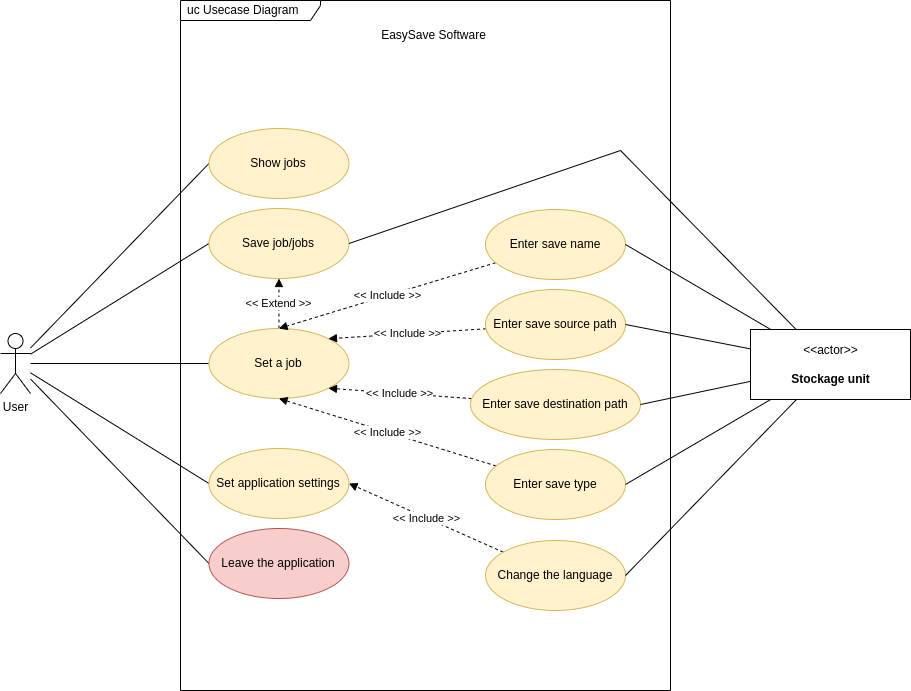

The diagram above was exported from draw.io. Its source (the exported page's mxGraphModel, read from the mxfile embedded in the PNG):
<mxGraphModel dx="1434" dy="773" grid="1" gridSize="10" guides="1" tooltips="1" connect="1" arrows="1" fold="1" page="1" pageScale="1" pageWidth="1169" pageHeight="827" background="#ffffff" math="0" shadow="0">
  <root>
    <mxCell id="0" />
    <mxCell id="1" parent="0" />
    <mxCell id="aKPTWr6dxV34dE_GAz9--41" value="" style="group" parent="1" vertex="1" connectable="0">
      <mxGeometry x="220" y="50" width="490" height="690" as="geometry" />
    </mxCell>
    <mxCell id="aKPTWr6dxV34dE_GAz9--6" value="uc Usecase Diagram" style="shape=umlFrame;whiteSpace=wrap;html=1;width=140;height=20;boundedLbl=1;verticalAlign=middle;align=left;spacingLeft=5;gradientColor=none;swimlaneFillColor=default;" parent="aKPTWr6dxV34dE_GAz9--41" vertex="1">
      <mxGeometry width="490" height="690" as="geometry" />
    </mxCell>
    <mxCell id="aKPTWr6dxV34dE_GAz9--40" value="EasySave Software" style="text;html=1;align=center;verticalAlign=middle;resizable=0;points=[];autosize=1;strokeColor=none;fillColor=none;" parent="aKPTWr6dxV34dE_GAz9--41" vertex="1">
      <mxGeometry x="187.5" y="20" width="130" height="30" as="geometry" />
    </mxCell>
    <mxCell id="aKPTWr6dxV34dE_GAz9--21" style="edgeStyle=none;rounded=0;orthogonalLoop=1;jettySize=auto;html=1;entryX=0;entryY=0.5;entryDx=0;entryDy=0;endArrow=none;endFill=0;" parent="1" source="OcLa6-1IRxNEXRJgyp4N-1" target="aKPTWr6dxV34dE_GAz9--9" edge="1">
      <mxGeometry relative="1" as="geometry" />
    </mxCell>
    <mxCell id="aKPTWr6dxV34dE_GAz9--22" style="edgeStyle=none;rounded=0;orthogonalLoop=1;jettySize=auto;html=1;entryX=0;entryY=0.5;entryDx=0;entryDy=0;endArrow=none;endFill=0;" parent="1" source="OcLa6-1IRxNEXRJgyp4N-1" target="aKPTWr6dxV34dE_GAz9--12" edge="1">
      <mxGeometry relative="1" as="geometry" />
    </mxCell>
    <mxCell id="aKPTWr6dxV34dE_GAz9--23" style="edgeStyle=none;rounded=0;orthogonalLoop=1;jettySize=auto;html=1;entryX=0;entryY=0.5;entryDx=0;entryDy=0;endArrow=none;endFill=0;" parent="1" source="OcLa6-1IRxNEXRJgyp4N-1" target="aKPTWr6dxV34dE_GAz9--7" edge="1">
      <mxGeometry relative="1" as="geometry" />
    </mxCell>
    <mxCell id="aKPTWr6dxV34dE_GAz9--24" style="edgeStyle=none;rounded=0;orthogonalLoop=1;jettySize=auto;html=1;entryX=0;entryY=0.5;entryDx=0;entryDy=0;endArrow=none;endFill=0;" parent="1" source="OcLa6-1IRxNEXRJgyp4N-1" target="aKPTWr6dxV34dE_GAz9--10" edge="1">
      <mxGeometry relative="1" as="geometry" />
    </mxCell>
    <mxCell id="aKPTWr6dxV34dE_GAz9--25" style="edgeStyle=none;rounded=0;orthogonalLoop=1;jettySize=auto;html=1;entryX=0;entryY=0.5;entryDx=0;entryDy=0;endArrow=none;endFill=0;" parent="1" source="OcLa6-1IRxNEXRJgyp4N-1" target="aKPTWr6dxV34dE_GAz9--11" edge="1">
      <mxGeometry relative="1" as="geometry" />
    </mxCell>
    <mxCell id="OcLa6-1IRxNEXRJgyp4N-1" value="User" style="shape=umlActor;verticalLabelPosition=bottom;verticalAlign=top;html=1;" parent="1" vertex="1">
      <mxGeometry x="40" y="383" width="30" height="60" as="geometry" />
    </mxCell>
    <mxCell id="3LHGWLnx6QcVGQNoxwh3-8" value="&amp;lt;&amp;lt; Extend &amp;gt;&amp;gt;" style="edgeStyle=none;rounded=0;orthogonalLoop=1;jettySize=auto;html=1;entryX=0.5;entryY=1;entryDx=0;entryDy=0;endArrow=block;endFill=1;dashed=1;" parent="1" source="aKPTWr6dxV34dE_GAz9--7" target="aKPTWr6dxV34dE_GAz9--12" edge="1">
      <mxGeometry relative="1" as="geometry" />
    </mxCell>
    <mxCell id="aKPTWr6dxV34dE_GAz9--7" value="Set a job" style="ellipse;whiteSpace=wrap;html=1;strokeColor=#d6b656;fillColor=#fff2cc;" parent="1" vertex="1">
      <mxGeometry x="248.46" y="378" width="140" height="70" as="geometry" />
    </mxCell>
    <mxCell id="aKPTWr6dxV34dE_GAz9--9" value="Show jobs" style="ellipse;whiteSpace=wrap;html=1;strokeColor=#d6b656;fillColor=#fff2cc;" parent="1" vertex="1">
      <mxGeometry x="248.46" y="178" width="140" height="70" as="geometry" />
    </mxCell>
    <mxCell id="aKPTWr6dxV34dE_GAz9--10" value="Set application settings" style="ellipse;whiteSpace=wrap;html=1;strokeColor=#d6b656;fillColor=#fff2cc;" parent="1" vertex="1">
      <mxGeometry x="248.46" y="498" width="140" height="70" as="geometry" />
    </mxCell>
    <mxCell id="aKPTWr6dxV34dE_GAz9--11" value="Leave the application" style="ellipse;whiteSpace=wrap;html=1;strokeColor=#b85450;fillColor=#f8cecc;" parent="1" vertex="1">
      <mxGeometry x="248.46" y="578" width="140" height="70" as="geometry" />
    </mxCell>
    <mxCell id="aKPTWr6dxV34dE_GAz9--12" value="Save job/jobs" style="ellipse;whiteSpace=wrap;html=1;strokeColor=#d6b656;fillColor=#fff2cc;" parent="1" vertex="1">
      <mxGeometry x="248.46" y="258" width="140" height="70" as="geometry" />
    </mxCell>
    <mxCell id="aKPTWr6dxV34dE_GAz9--33" value="&amp;lt;&amp;lt; Include &amp;gt;&amp;gt;" style="edgeStyle=none;rounded=0;orthogonalLoop=1;jettySize=auto;html=1;endArrow=block;endFill=1;entryX=0.5;entryY=0;entryDx=0;entryDy=0;dashed=1;" parent="1" source="aKPTWr6dxV34dE_GAz9--26" target="aKPTWr6dxV34dE_GAz9--7" edge="1">
      <mxGeometry relative="1" as="geometry" />
    </mxCell>
    <mxCell id="aKPTWr6dxV34dE_GAz9--26" value="Enter save name" style="ellipse;whiteSpace=wrap;html=1;strokeColor=#d6b656;fillColor=#fff2cc;" parent="1" vertex="1">
      <mxGeometry x="525" y="259" width="140" height="70" as="geometry" />
    </mxCell>
    <mxCell id="aKPTWr6dxV34dE_GAz9--34" value="&amp;lt;&amp;lt; Include &amp;gt;&amp;gt;" style="edgeStyle=none;rounded=0;orthogonalLoop=1;jettySize=auto;html=1;entryX=1;entryY=0;entryDx=0;entryDy=0;endArrow=block;endFill=1;dashed=1;" parent="1" source="aKPTWr6dxV34dE_GAz9--28" target="aKPTWr6dxV34dE_GAz9--7" edge="1">
      <mxGeometry relative="1" as="geometry" />
    </mxCell>
    <mxCell id="aKPTWr6dxV34dE_GAz9--28" value="Enter save source path" style="ellipse;whiteSpace=wrap;html=1;strokeColor=#d6b656;fillColor=#fff2cc;" parent="1" vertex="1">
      <mxGeometry x="525" y="339" width="140" height="70" as="geometry" />
    </mxCell>
    <mxCell id="aKPTWr6dxV34dE_GAz9--35" value="&amp;lt;&amp;lt; Include &amp;gt;&amp;gt;" style="edgeStyle=none;rounded=0;orthogonalLoop=1;jettySize=auto;html=1;entryX=1;entryY=1;entryDx=0;entryDy=0;endArrow=block;endFill=1;dashed=1;" parent="1" source="aKPTWr6dxV34dE_GAz9--29" target="aKPTWr6dxV34dE_GAz9--7" edge="1">
      <mxGeometry relative="1" as="geometry" />
    </mxCell>
    <mxCell id="aKPTWr6dxV34dE_GAz9--29" value="Enter save destination path" style="ellipse;whiteSpace=wrap;html=1;strokeColor=#d6b656;fillColor=#fff2cc;" parent="1" vertex="1">
      <mxGeometry x="510" y="419" width="170" height="70" as="geometry" />
    </mxCell>
    <mxCell id="aKPTWr6dxV34dE_GAz9--36" value="&amp;lt;&amp;lt; Include &amp;gt;&amp;gt;" style="edgeStyle=none;rounded=0;orthogonalLoop=1;jettySize=auto;html=1;entryX=0.5;entryY=1;entryDx=0;entryDy=0;endArrow=block;endFill=1;dashed=1;" parent="1" source="aKPTWr6dxV34dE_GAz9--30" target="aKPTWr6dxV34dE_GAz9--7" edge="1">
      <mxGeometry relative="1" as="geometry" />
    </mxCell>
    <mxCell id="aKPTWr6dxV34dE_GAz9--30" value="Enter save type" style="ellipse;whiteSpace=wrap;html=1;strokeColor=#d6b656;fillColor=#fff2cc;" parent="1" vertex="1">
      <mxGeometry x="525" y="499" width="140" height="70" as="geometry" />
    </mxCell>
    <mxCell id="aKPTWr6dxV34dE_GAz9--39" value="&amp;lt;&amp;lt; Include &amp;gt;&amp;gt;" style="edgeStyle=none;rounded=0;orthogonalLoop=1;jettySize=auto;html=1;entryX=1;entryY=0.5;entryDx=0;entryDy=0;endArrow=block;endFill=1;dashed=1;" parent="1" source="aKPTWr6dxV34dE_GAz9--38" target="aKPTWr6dxV34dE_GAz9--10" edge="1">
      <mxGeometry relative="1" as="geometry" />
    </mxCell>
    <mxCell id="aKPTWr6dxV34dE_GAz9--38" value="Change the language" style="ellipse;whiteSpace=wrap;html=1;strokeColor=#d6b656;fillColor=#fff2cc;" parent="1" vertex="1">
      <mxGeometry x="525" y="590" width="140" height="70" as="geometry" />
    </mxCell>
    <mxCell id="3LHGWLnx6QcVGQNoxwh3-2" style="rounded=0;orthogonalLoop=1;jettySize=auto;html=1;entryX=1;entryY=0.5;entryDx=0;entryDy=0;endArrow=none;endFill=0;" parent="1" source="3LHGWLnx6QcVGQNoxwh3-1" target="aKPTWr6dxV34dE_GAz9--26" edge="1">
      <mxGeometry relative="1" as="geometry" />
    </mxCell>
    <mxCell id="3LHGWLnx6QcVGQNoxwh3-3" style="edgeStyle=none;rounded=0;orthogonalLoop=1;jettySize=auto;html=1;entryX=1;entryY=0.5;entryDx=0;entryDy=0;endArrow=none;endFill=0;" parent="1" source="3LHGWLnx6QcVGQNoxwh3-1" target="aKPTWr6dxV34dE_GAz9--28" edge="1">
      <mxGeometry relative="1" as="geometry" />
    </mxCell>
    <mxCell id="3LHGWLnx6QcVGQNoxwh3-4" style="edgeStyle=none;rounded=0;orthogonalLoop=1;jettySize=auto;html=1;entryX=1;entryY=0.5;entryDx=0;entryDy=0;endArrow=none;endFill=0;" parent="1" source="3LHGWLnx6QcVGQNoxwh3-1" target="aKPTWr6dxV34dE_GAz9--29" edge="1">
      <mxGeometry relative="1" as="geometry" />
    </mxCell>
    <mxCell id="3LHGWLnx6QcVGQNoxwh3-5" style="edgeStyle=none;rounded=0;orthogonalLoop=1;jettySize=auto;html=1;entryX=1;entryY=0.5;entryDx=0;entryDy=0;endArrow=none;endFill=0;" parent="1" source="3LHGWLnx6QcVGQNoxwh3-1" target="aKPTWr6dxV34dE_GAz9--30" edge="1">
      <mxGeometry relative="1" as="geometry" />
    </mxCell>
    <mxCell id="3LHGWLnx6QcVGQNoxwh3-6" style="edgeStyle=none;rounded=0;orthogonalLoop=1;jettySize=auto;html=1;entryX=1;entryY=0.5;entryDx=0;entryDy=0;endArrow=none;endFill=0;" parent="1" source="3LHGWLnx6QcVGQNoxwh3-1" target="aKPTWr6dxV34dE_GAz9--38" edge="1">
      <mxGeometry relative="1" as="geometry" />
    </mxCell>
    <mxCell id="3LHGWLnx6QcVGQNoxwh3-7" style="edgeStyle=none;rounded=0;orthogonalLoop=1;jettySize=auto;html=1;entryX=1;entryY=0.5;entryDx=0;entryDy=0;endArrow=none;endFill=0;" parent="1" source="3LHGWLnx6QcVGQNoxwh3-1" target="aKPTWr6dxV34dE_GAz9--12" edge="1">
      <mxGeometry relative="1" as="geometry">
        <Array as="points">
          <mxPoint x="660" y="200" />
        </Array>
      </mxGeometry>
    </mxCell>
    <mxCell id="3LHGWLnx6QcVGQNoxwh3-1" value="&amp;lt;&amp;lt;actor&amp;gt;&amp;gt;&lt;br&gt;&lt;br&gt;&lt;b&gt;Stockage unit&lt;/b&gt;" style="html=1;align=center;verticalAlign=middle;dashed=0;" parent="1" vertex="1">
      <mxGeometry x="790" y="379" width="160" height="70" as="geometry" />
    </mxCell>
  </root>
</mxGraphModel>